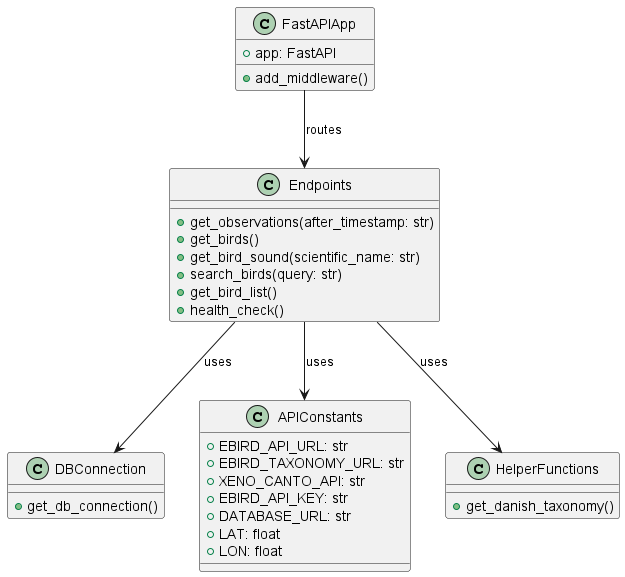

The diagram above was rendered by PlantUML. Its source (embedded in the PNG):
@startuml

class FastAPIApp {
  + add_middleware()
  + app: FastAPI
}

class DBConnection {
  + get_db_connection()
}

class APIConstants {
  + EBIRD_API_URL: str
  + EBIRD_TAXONOMY_URL: str
  + XENO_CANTO_API: str
  + EBIRD_API_KEY: str
  + DATABASE_URL: str
  + LAT: float
  + LON: float
}

class Endpoints {
  + get_observations(after_timestamp: str)
  + get_birds()
  + get_bird_sound(scientific_name: str)
  + search_birds(query: str)
  + get_bird_list()
  + health_check()
}

class HelperFunctions {
  + get_danish_taxonomy()
}

FastAPIApp --> Endpoints : routes
Endpoints --> DBConnection : uses
Endpoints --> APIConstants : uses
Endpoints --> HelperFunctions : uses

@enduml